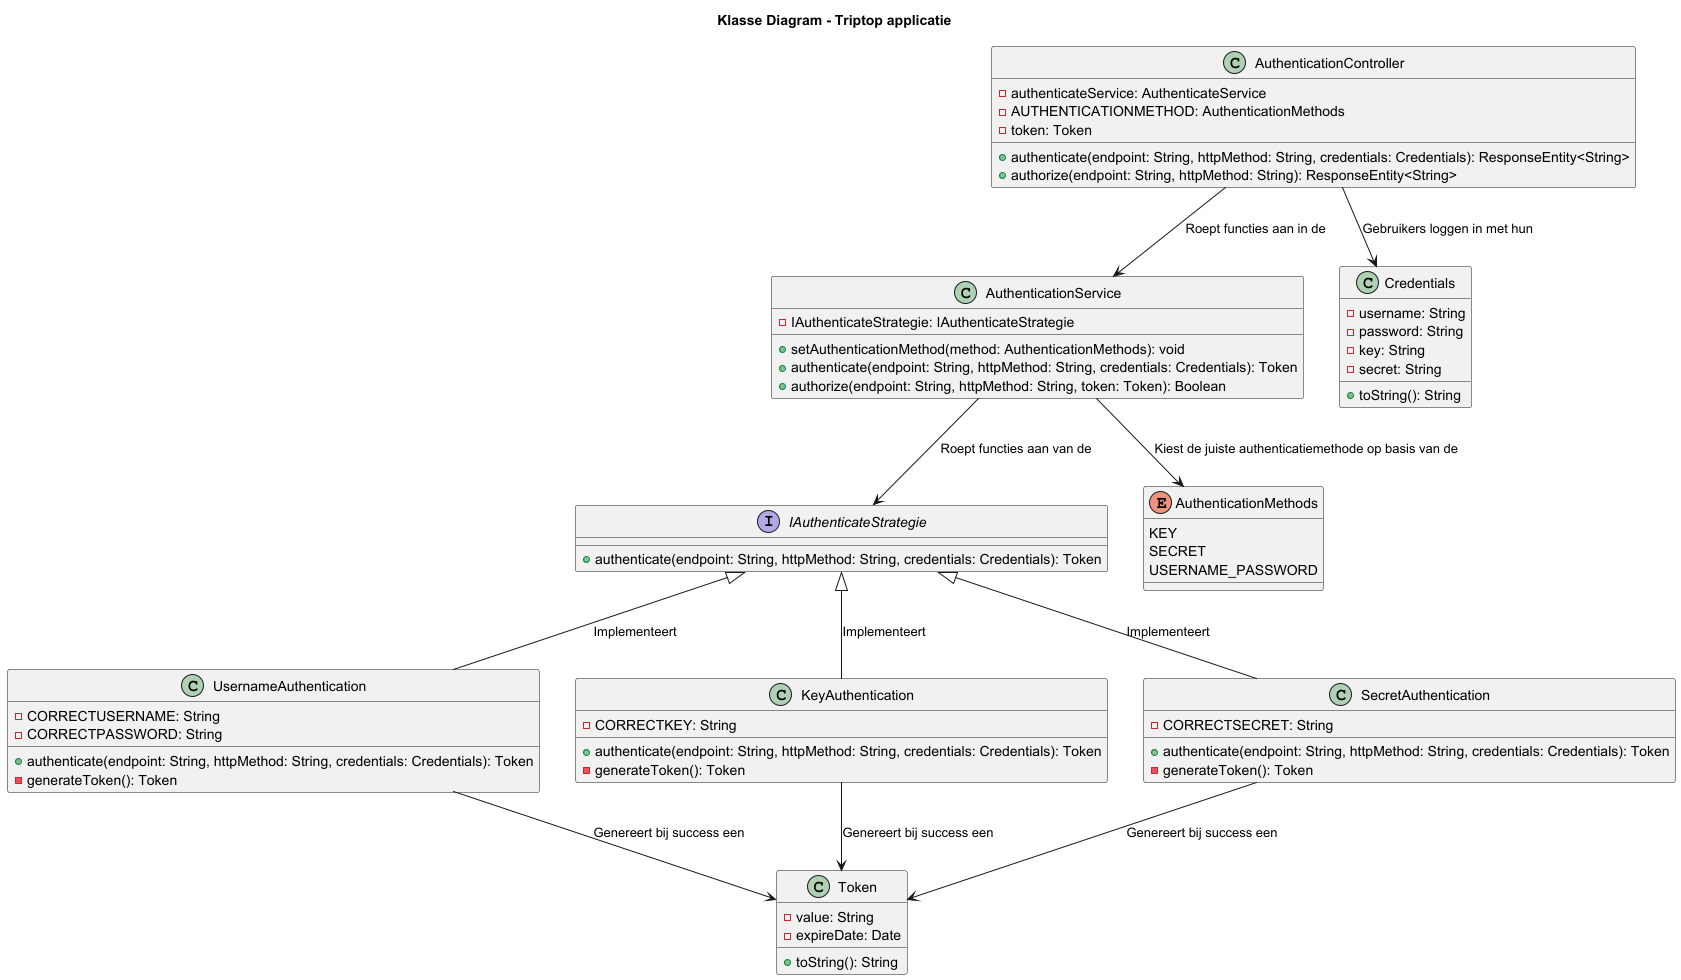

The diagram above was rendered by PlantUML. Its source (embedded in the PNG):
@startuml
title  Klasse Diagram - Triptop applicatie

class AuthenticationController {
    - authenticateService: AuthenticateService
    - AUTHENTICATIONMETHOD: AuthenticationMethods
    - token: Token
    + authenticate(endpoint: String, httpMethod: String, credentials: Credentials): ResponseEntity<String>
    + authorize(endpoint: String, httpMethod: String): ResponseEntity<String>
}

class AuthenticationService {
    - IAuthenticateStrategie: IAuthenticateStrategie
    + setAuthenticationMethod(method: AuthenticationMethods): void
    + authenticate(endpoint: String, httpMethod: String, credentials: Credentials): Token
    + authorize(endpoint: String, httpMethod: String, token: Token): Boolean
}

interface IAuthenticateStrategie {
    + authenticate(endpoint: String, httpMethod: String, credentials: Credentials): Token
}

class UsernameAuthentication {
    - CORRECTUSERNAME: String
    - CORRECTPASSWORD: String
    + authenticate(endpoint: String, httpMethod: String, credentials: Credentials): Token
    - generateToken(): Token
}

class KeyAuthentication {
    - CORRECTKEY: String
    + authenticate(endpoint: String, httpMethod: String, credentials: Credentials): Token
    - generateToken(): Token
}

class SecretAuthentication {
    - CORRECTSECRET: String
    + authenticate(endpoint: String, httpMethod: String, credentials: Credentials): Token
    - generateToken(): Token
}

class Credentials {
    - username: String
    - password: String
    - key: String
    - secret: String
    + toString(): String
}

class Token {
    - value: String
    - expireDate: Date
    + toString(): String
}

enum AuthenticationMethods {
    KEY
    SECRET
    USERNAME_PASSWORD
}

AuthenticationController --> AuthenticationService: Roept functies aan in de
AuthenticationService --> IAuthenticateStrategie: Roept functies aan van de 
IAuthenticateStrategie <|-- UsernameAuthentication: Implementeert 
IAuthenticateStrategie <|-- KeyAuthentication: Implementeert
IAuthenticateStrategie <|-- SecretAuthentication: Implementeert
UsernameAuthentication --> Token: Genereert bij success een 
KeyAuthentication --> Token: Genereert bij success een
SecretAuthentication --> Token: Genereert bij success een
AuthenticationService --> AuthenticationMethods: Kiest de juiste authenticatiemethode op basis van de 
AuthenticationController --> Credentials: Gebruikers loggen in met hun

@enduml